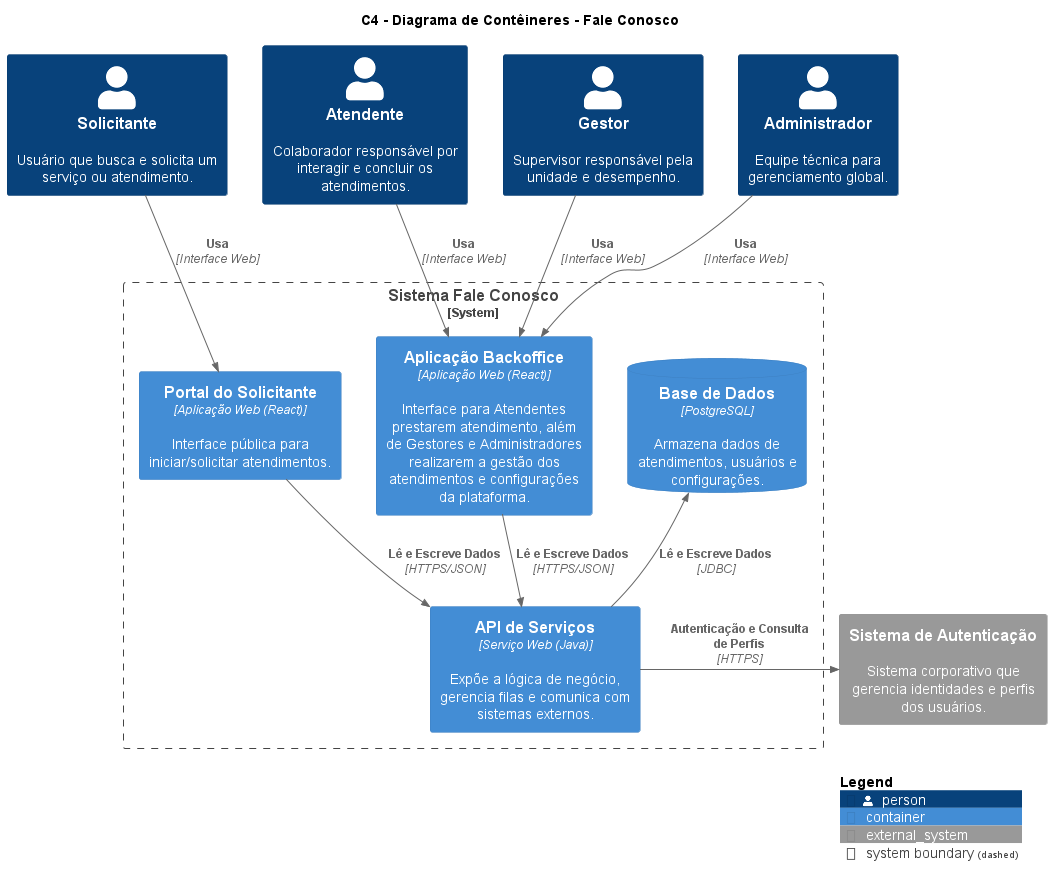

The diagram above was rendered by PlantUML. Its source (embedded in the PNG):
@startuml FaleConosco - Contêineres

title C4 - Diagrama de Contêineres - Fale Conosco

!include <C4/C4_Container.puml>


' Pessoas
Person(solicitante, "Solicitante", "Usuário que busca e solicita um serviço ou atendimento.")
Person(atendente, "Atendente", "Colaborador responsável por interagir e concluir os atendimentos.")
Person(gestor, "Gestor", "Supervisor responsável pela unidade e desempenho.")
Person(admin, "Administrador", "Equipe técnica para gerenciamento global.")

' Sistema Externo
System_Ext(auth_system, "Sistema de Autenticação", "Sistema corporativo que gerencia identidades e perfis dos usuários.") 


System_Boundary(faleconosco, "Sistema Fale Conosco") {

    ' Contêineres Frontend
    ' Ambas as aplicações Web usam React
    Container(portal_solic, "Portal do Solicitante", "Aplicação Web (React)", "Interface pública para iniciar/solicitar atendimentos.")
    Container(app_backoffice, "Aplicação Backoffice", "Aplicação Web (React)", "Interface para Atendentes prestarem atendimento, além de Gestores e Administradores realizarem a gestão dos atendimentos e configurações da plataforma.")

    ' Contêiner Backend
    ' A API usa Java
    Container(api, "API de Serviços", "Serviço Web (Java)", "Expõe a lógica de negócio, gerencia filas e comunica com sistemas externos.")
    
    ' Contêiner de Dados (mantido)
    ContainerDb(db, "Base de Dados", "PostgreSQL", "Armazena dados de atendimentos, usuários e configurações.")
}


' Relacionamentos Internos

Rel(portal_solic, api, "Lê e Escreve Dados", "HTTPS/JSON")
Rel(app_backoffice, api, "Lê e Escreve Dados", "HTTPS/JSON")
Rel_U(api, db, "Lê e Escreve Dados", "JDBC")


' Relacionamentos com o Contexto

' Usuários e Frontends
Rel(solicitante, portal_solic, "Usa", "Interface Web")
Rel(atendente, app_backoffice, "Usa", "Interface Web")
Rel(gestor, app_backoffice, "Usa", "Interface Web")
Rel(admin, app_backoffice, "Usa", "Interface Web")

' API e Sistema de Autenticação
Rel_R(api, auth_system, "Autenticação e Consulta de Perfis", "HTTPS")


SHOW_LEGEND()
@enduml